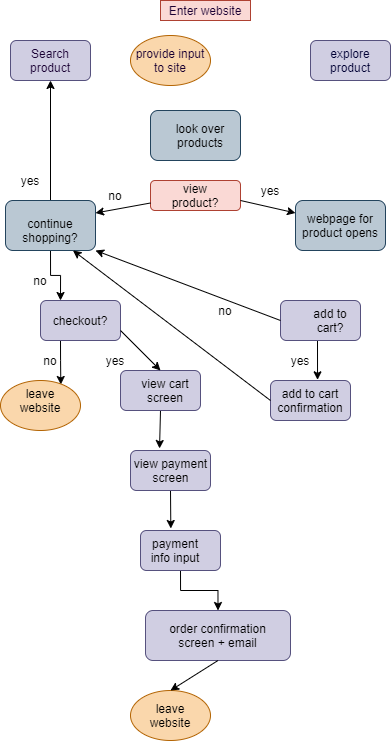

The diagram above was exported from draw.io. Its source (the exported page's mxGraphModel, read from the mxfile embedded in the PNG):
<mxGraphModel dx="465" dy="652" grid="1" gridSize="10" guides="1" tooltips="1" connect="1" arrows="1" fold="1" page="1" pageScale="1" pageWidth="850" pageHeight="1100" math="0" shadow="0">
  <root>
    <mxCell id="0" />
    <mxCell id="1" parent="0" />
    <mxCell id="2" value="&lt;font color=&quot;#190033&quot;&gt;Enter website&lt;/font&gt;" style="text;html=1;strokeColor=#ae4132;fillColor=#fad9d5;align=center;verticalAlign=middle;whiteSpace=wrap;rounded=0;" vertex="1" parent="1">
      <mxGeometry x="160" width="90" height="20" as="geometry" />
    </mxCell>
    <mxCell id="3" value="&lt;font color=&quot;#190033&quot;&gt;Search product&lt;/font&gt;" style="rounded=1;whiteSpace=wrap;html=1;fillColor=#d0cee2;strokeColor=#56517e;" vertex="1" parent="1">
      <mxGeometry x="10" y="40" width="80" height="40" as="geometry" />
    </mxCell>
    <mxCell id="4" value="&lt;font color=&quot;#000033&quot;&gt;explore product&lt;/font&gt;" style="rounded=1;whiteSpace=wrap;html=1;fillColor=#d0cee2;strokeColor=#56517e;" vertex="1" parent="1">
      <mxGeometry x="310" y="40" width="80" height="40" as="geometry" />
    </mxCell>
    <mxCell id="5" value="&lt;font color=&quot;#190033&quot;&gt;provide input to site&lt;/font&gt;" style="ellipse;whiteSpace=wrap;html=1;fillColor=#fad7ac;strokeColor=#b46504;" vertex="1" parent="1">
      <mxGeometry x="130" y="35" width="80" height="50" as="geometry" />
    </mxCell>
    <mxCell id="6" value="" style="rounded=1;whiteSpace=wrap;html=1;fillColor=#bac8d3;strokeColor=#23445d;" vertex="1" parent="1">
      <mxGeometry x="150" y="110" width="90" height="50" as="geometry" />
    </mxCell>
    <mxCell id="7" value="" style="rounded=1;whiteSpace=wrap;html=1;fillColor=#fad9d5;strokeColor=#ae4132;" vertex="1" parent="1">
      <mxGeometry x="150" y="180" width="90" height="30" as="geometry" />
    </mxCell>
    <mxCell id="54" style="edgeStyle=orthogonalEdgeStyle;rounded=0;orthogonalLoop=1;jettySize=auto;html=1;exitX=0.5;exitY=1;exitDx=0;exitDy=0;entryX=0.588;entryY=-0.017;entryDx=0;entryDy=0;entryPerimeter=0;fontColor=#000000;" edge="1" parent="1" source="11" target="12">
      <mxGeometry relative="1" as="geometry" />
    </mxCell>
    <mxCell id="11" value="" style="rounded=1;whiteSpace=wrap;html=1;fillColor=#d0cee2;strokeColor=#56517e;" vertex="1" parent="1">
      <mxGeometry x="280" y="300" width="80" height="40" as="geometry" />
    </mxCell>
    <mxCell id="12" value="" style="rounded=1;whiteSpace=wrap;html=1;fillColor=#d0cee2;strokeColor=#56517e;" vertex="1" parent="1">
      <mxGeometry x="270" y="380" width="80" height="40" as="geometry" />
    </mxCell>
    <mxCell id="56" style="edgeStyle=orthogonalEdgeStyle;rounded=0;orthogonalLoop=1;jettySize=auto;html=1;exitX=0.25;exitY=1;exitDx=0;exitDy=0;entryX=0.754;entryY=0.08;entryDx=0;entryDy=0;entryPerimeter=0;fontColor=#000000;" edge="1" parent="1" source="13" target="14">
      <mxGeometry relative="1" as="geometry" />
    </mxCell>
    <mxCell id="13" value="&lt;font color=&quot;#000000&quot;&gt;checkout?&lt;/font&gt;" style="rounded=1;whiteSpace=wrap;html=1;fillColor=#d0cee2;strokeColor=#56517e;" vertex="1" parent="1">
      <mxGeometry x="40" y="300" width="80" height="40" as="geometry" />
    </mxCell>
    <mxCell id="14" value="" style="ellipse;whiteSpace=wrap;html=1;fillColor=#fad7ac;strokeColor=#b46504;" vertex="1" parent="1">
      <mxGeometry y="380" width="80" height="50" as="geometry" />
    </mxCell>
    <mxCell id="59" style="edgeStyle=orthogonalEdgeStyle;rounded=0;orthogonalLoop=1;jettySize=auto;html=1;exitX=0.5;exitY=1;exitDx=0;exitDy=0;entryX=0.363;entryY=-0.05;entryDx=0;entryDy=0;entryPerimeter=0;fontColor=#000000;" edge="1" parent="1" source="15" target="16">
      <mxGeometry relative="1" as="geometry" />
    </mxCell>
    <mxCell id="15" value="" style="rounded=1;whiteSpace=wrap;html=1;fillColor=#d0cee2;strokeColor=#56517e;" vertex="1" parent="1">
      <mxGeometry x="120" y="370" width="80" height="40" as="geometry" />
    </mxCell>
    <mxCell id="60" style="edgeStyle=orthogonalEdgeStyle;rounded=0;orthogonalLoop=1;jettySize=auto;html=1;exitX=0.5;exitY=1;exitDx=0;exitDy=0;entryX=0.379;entryY=-0.05;entryDx=0;entryDy=0;entryPerimeter=0;fontColor=#000000;" edge="1" parent="1" source="16" target="17">
      <mxGeometry relative="1" as="geometry" />
    </mxCell>
    <mxCell id="16" value="" style="rounded=1;whiteSpace=wrap;html=1;fillColor=#d0cee2;strokeColor=#56517e;" vertex="1" parent="1">
      <mxGeometry x="130" y="450" width="80" height="40" as="geometry" />
    </mxCell>
    <mxCell id="23" style="edgeStyle=orthogonalEdgeStyle;rounded=0;orthogonalLoop=1;jettySize=auto;html=1;exitX=0.5;exitY=1;exitDx=0;exitDy=0;" edge="1" parent="1" source="17">
      <mxGeometry relative="1" as="geometry">
        <mxPoint x="180" y="560" as="targetPoint" />
      </mxGeometry>
    </mxCell>
    <mxCell id="62" style="edgeStyle=orthogonalEdgeStyle;rounded=0;orthogonalLoop=1;jettySize=auto;html=1;exitX=0.5;exitY=1;exitDx=0;exitDy=0;entryX=0.5;entryY=0;entryDx=0;entryDy=0;fontColor=#000000;" edge="1" parent="1" source="17" target="18">
      <mxGeometry relative="1" as="geometry" />
    </mxCell>
    <mxCell id="17" value="" style="rounded=1;whiteSpace=wrap;html=1;fillColor=#d0cee2;strokeColor=#56517e;" vertex="1" parent="1">
      <mxGeometry x="140" y="530" width="80" height="40" as="geometry" />
    </mxCell>
    <mxCell id="18" value="" style="rounded=1;whiteSpace=wrap;html=1;fillColor=#d0cee2;strokeColor=#56517e;" vertex="1" parent="1">
      <mxGeometry x="145" y="610" width="145" height="50" as="geometry" />
    </mxCell>
    <mxCell id="20" value="" style="ellipse;whiteSpace=wrap;html=1;fillColor=#fad7ac;strokeColor=#b46504;" vertex="1" parent="1">
      <mxGeometry x="130" y="690" width="80" height="50" as="geometry" />
    </mxCell>
    <mxCell id="64" style="edgeStyle=orthogonalEdgeStyle;rounded=0;orthogonalLoop=1;jettySize=auto;html=1;exitX=0.5;exitY=1;exitDx=0;exitDy=0;entryX=0.25;entryY=0;entryDx=0;entryDy=0;fontColor=#000000;" edge="1" parent="1" source="21" target="13">
      <mxGeometry relative="1" as="geometry" />
    </mxCell>
    <mxCell id="65" style="edgeStyle=orthogonalEdgeStyle;rounded=0;orthogonalLoop=1;jettySize=auto;html=1;exitX=0.5;exitY=0;exitDx=0;exitDy=0;entryX=0.5;entryY=1;entryDx=0;entryDy=0;fontColor=#000000;" edge="1" parent="1" source="21" target="3">
      <mxGeometry relative="1" as="geometry" />
    </mxCell>
    <mxCell id="21" value="" style="rounded=1;whiteSpace=wrap;html=1;fillColor=#bac8d3;strokeColor=#23445d;" vertex="1" parent="1">
      <mxGeometry x="5" y="200" width="90" height="50" as="geometry" />
    </mxCell>
    <mxCell id="22" value="&lt;font color=&quot;#000000&quot;&gt;webpage for product opens&lt;/font&gt;" style="rounded=1;whiteSpace=wrap;html=1;fillColor=#bac8d3;strokeColor=#23445d;" vertex="1" parent="1">
      <mxGeometry x="295" y="200" width="90" height="50" as="geometry" />
    </mxCell>
    <mxCell id="24" value="&lt;font color=&quot;#000000&quot;&gt;view product?&lt;/font&gt;" style="text;html=1;strokeColor=none;fillColor=none;align=center;verticalAlign=middle;whiteSpace=wrap;rounded=0;" vertex="1" parent="1">
      <mxGeometry x="160" y="190" width="70" height="10" as="geometry" />
    </mxCell>
    <mxCell id="25" value="no" style="text;html=1;strokeColor=none;fillColor=none;align=center;verticalAlign=middle;whiteSpace=wrap;rounded=0;" vertex="1" parent="1">
      <mxGeometry x="95" y="185" width="40" height="20" as="geometry" />
    </mxCell>
    <mxCell id="26" value="&lt;font color=&quot;#000000&quot;&gt;look over products&lt;/font&gt;" style="text;html=1;strokeColor=none;fillColor=none;align=center;verticalAlign=middle;whiteSpace=wrap;rounded=0;" vertex="1" parent="1">
      <mxGeometry x="170" y="125" width="60" height="20" as="geometry" />
    </mxCell>
    <mxCell id="27" value="yes" style="text;html=1;strokeColor=none;fillColor=none;align=center;verticalAlign=middle;whiteSpace=wrap;rounded=0;" vertex="1" parent="1">
      <mxGeometry x="250" y="180" width="40" height="20" as="geometry" />
    </mxCell>
    <mxCell id="29" value="continue shopping?" style="text;html=1;strokeColor=none;fillColor=none;align=center;verticalAlign=middle;whiteSpace=wrap;rounded=0;fontColor=#000000;" vertex="1" parent="1">
      <mxGeometry x="30" y="220" width="40" height="20" as="geometry" />
    </mxCell>
    <mxCell id="30" value="no" style="text;html=1;strokeColor=none;fillColor=none;align=center;verticalAlign=middle;whiteSpace=wrap;rounded=0;" vertex="1" parent="1">
      <mxGeometry x="20" y="270" width="40" height="20" as="geometry" />
    </mxCell>
    <mxCell id="31" value="add to cart confirmation" style="text;html=1;strokeColor=none;fillColor=none;align=center;verticalAlign=middle;whiteSpace=wrap;rounded=0;fontColor=#000000;" vertex="1" parent="1">
      <mxGeometry x="290" y="390" width="40" height="20" as="geometry" />
    </mxCell>
    <mxCell id="32" value="add to cart?" style="text;html=1;strokeColor=none;fillColor=none;align=center;verticalAlign=middle;whiteSpace=wrap;rounded=0;fontColor=#000000;" vertex="1" parent="1">
      <mxGeometry x="310" y="310" width="40" height="20" as="geometry" />
    </mxCell>
    <mxCell id="34" value="view cart screen" style="text;html=1;strokeColor=none;fillColor=none;align=center;verticalAlign=middle;whiteSpace=wrap;rounded=0;fontColor=#000000;" vertex="1" parent="1">
      <mxGeometry x="140" y="380" width="50" height="20" as="geometry" />
    </mxCell>
    <mxCell id="36" value="order confirmation screen + email" style="text;html=1;strokeColor=none;fillColor=none;align=center;verticalAlign=middle;whiteSpace=wrap;rounded=0;fontColor=#000000;" vertex="1" parent="1">
      <mxGeometry x="165" y="625" width="105" height="20" as="geometry" />
    </mxCell>
    <mxCell id="37" value="payment info input" style="text;html=1;strokeColor=none;fillColor=none;align=center;verticalAlign=middle;whiteSpace=wrap;rounded=0;fontColor=#000000;" vertex="1" parent="1">
      <mxGeometry x="145" y="540" width="60" height="20" as="geometry" />
    </mxCell>
    <mxCell id="38" value="view payment screen" style="text;html=1;strokeColor=none;fillColor=none;align=center;verticalAlign=middle;whiteSpace=wrap;rounded=0;fontColor=#000000;" vertex="1" parent="1">
      <mxGeometry x="127.5" y="460" width="85" height="20" as="geometry" />
    </mxCell>
    <mxCell id="39" value="leave website" style="text;html=1;strokeColor=none;fillColor=none;align=center;verticalAlign=middle;whiteSpace=wrap;rounded=0;fontColor=#000000;" vertex="1" parent="1">
      <mxGeometry x="20" y="390" width="40" height="20" as="geometry" />
    </mxCell>
    <mxCell id="41" value="leave website" style="text;html=1;strokeColor=none;fillColor=none;align=center;verticalAlign=middle;whiteSpace=wrap;rounded=0;fontColor=#000000;" vertex="1" parent="1">
      <mxGeometry x="150" y="705" width="40" height="20" as="geometry" />
    </mxCell>
    <mxCell id="42" value="no" style="text;html=1;strokeColor=none;fillColor=none;align=center;verticalAlign=middle;whiteSpace=wrap;rounded=0;" vertex="1" parent="1">
      <mxGeometry x="205" y="300" width="40" height="20" as="geometry" />
    </mxCell>
    <mxCell id="43" value="yes" style="text;html=1;strokeColor=none;fillColor=none;align=center;verticalAlign=middle;whiteSpace=wrap;rounded=0;" vertex="1" parent="1">
      <mxGeometry x="280" y="350" width="40" height="20" as="geometry" />
    </mxCell>
    <mxCell id="44" value="yes" style="text;html=1;strokeColor=none;fillColor=none;align=center;verticalAlign=middle;whiteSpace=wrap;rounded=0;" vertex="1" parent="1">
      <mxGeometry x="95" y="350" width="40" height="20" as="geometry" />
    </mxCell>
    <mxCell id="45" value="no" style="text;html=1;strokeColor=none;fillColor=none;align=center;verticalAlign=middle;whiteSpace=wrap;rounded=0;" vertex="1" parent="1">
      <mxGeometry x="30" y="350" width="40" height="20" as="geometry" />
    </mxCell>
    <mxCell id="47" value="" style="endArrow=classic;html=1;fontColor=#000000;entryX=1;entryY=0.25;entryDx=0;entryDy=0;exitX=0;exitY=0.75;exitDx=0;exitDy=0;" edge="1" parent="1" source="7" target="21">
      <mxGeometry width="50" height="50" relative="1" as="geometry">
        <mxPoint x="160" y="220" as="sourcePoint" />
        <mxPoint x="210" y="170" as="targetPoint" />
      </mxGeometry>
    </mxCell>
    <mxCell id="48" value="" style="endArrow=classic;html=1;fontColor=#000000;entryX=0;entryY=0.25;entryDx=0;entryDy=0;" edge="1" parent="1" target="22">
      <mxGeometry width="50" height="50" relative="1" as="geometry">
        <mxPoint x="240" y="200" as="sourcePoint" />
        <mxPoint x="130" y="242.5" as="targetPoint" />
        <Array as="points">
          <mxPoint x="240" y="200" />
        </Array>
      </mxGeometry>
    </mxCell>
    <mxCell id="53" value="" style="endArrow=classic;html=1;fontColor=#000000;exitX=0;exitY=0.5;exitDx=0;exitDy=0;entryX=1;entryY=1;entryDx=0;entryDy=0;" edge="1" parent="1" source="11" target="21">
      <mxGeometry width="50" height="50" relative="1" as="geometry">
        <mxPoint x="190" y="320" as="sourcePoint" />
        <mxPoint x="240" y="270" as="targetPoint" />
      </mxGeometry>
    </mxCell>
    <mxCell id="55" value="" style="endArrow=classic;html=1;fontColor=#000000;exitX=0;exitY=0.5;exitDx=0;exitDy=0;entryX=0.75;entryY=1;entryDx=0;entryDy=0;" edge="1" parent="1" source="12" target="21">
      <mxGeometry width="50" height="50" relative="1" as="geometry">
        <mxPoint x="190" y="320" as="sourcePoint" />
        <mxPoint x="240" y="270" as="targetPoint" />
      </mxGeometry>
    </mxCell>
    <mxCell id="58" value="" style="endArrow=classic;html=1;fontColor=#000000;exitX=1;exitY=0.75;exitDx=0;exitDy=0;entryX=0.5;entryY=0;entryDx=0;entryDy=0;" edge="1" parent="1" source="13" target="15">
      <mxGeometry width="50" height="50" relative="1" as="geometry">
        <mxPoint x="120" y="410" as="sourcePoint" />
        <mxPoint x="170" y="360" as="targetPoint" />
      </mxGeometry>
    </mxCell>
    <mxCell id="63" value="" style="endArrow=classic;html=1;fontColor=#000000;entryX=0.5;entryY=0;entryDx=0;entryDy=0;exitX=0.5;exitY=1;exitDx=0;exitDy=0;" edge="1" parent="1" source="18" target="20">
      <mxGeometry width="50" height="50" relative="1" as="geometry">
        <mxPoint x="120" y="530" as="sourcePoint" />
        <mxPoint x="170" y="480" as="targetPoint" />
      </mxGeometry>
    </mxCell>
    <mxCell id="66" value="yes" style="text;html=1;strokeColor=none;fillColor=none;align=center;verticalAlign=middle;whiteSpace=wrap;rounded=0;" vertex="1" parent="1">
      <mxGeometry x="10" y="170" width="40" height="20" as="geometry" />
    </mxCell>
  </root>
</mxGraphModel>